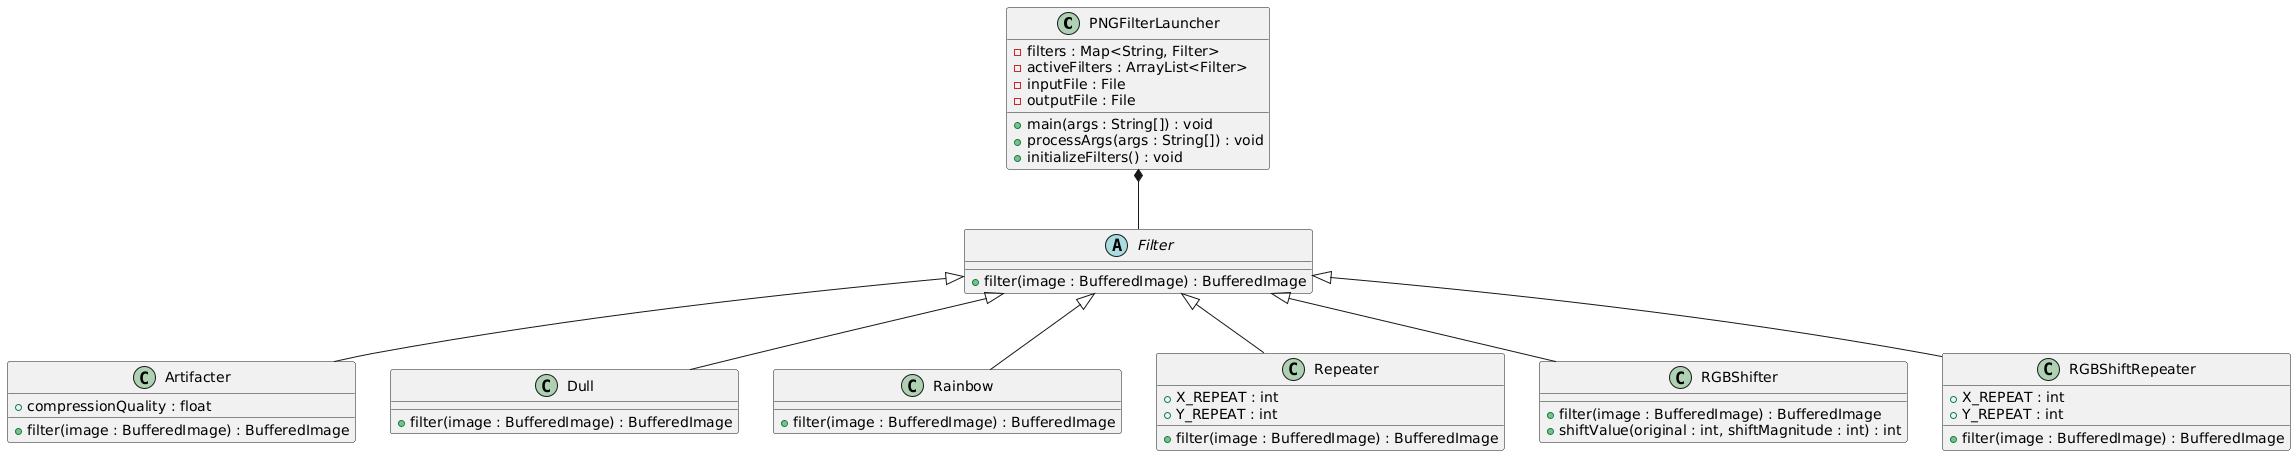

The diagram above was rendered by PlantUML. Its source (embedded in the PNG):
@startuml
class PNGFilterLauncher {
    - filters : Map<String, Filter>
    - activeFilters : ArrayList<Filter>
    - inputFile : File
    - outputFile : File
    + main(args : String[]) : void
    + processArgs(args : String[]) : void
    + initializeFilters() : void
}

abstract class Filter {
    + filter(image : BufferedImage) : BufferedImage
}

class Artifacter {
    + compressionQuality : float
    + filter(image : BufferedImage) : BufferedImage
}

class Dull {
    + filter(image : BufferedImage) : BufferedImage
}

class Rainbow {
    + filter(image : BufferedImage) : BufferedImage
}

class Repeater {
    + X_REPEAT : int
    + Y_REPEAT : int
    + filter(image : BufferedImage) : BufferedImage
}

class RGBShifter {
    + filter(image : BufferedImage) : BufferedImage
    + shiftValue(original : int, shiftMagnitude : int) : int
}

class RGBShiftRepeater {
    + X_REPEAT : int
    + Y_REPEAT : int
    + filter(image : BufferedImage) : BufferedImage
}

PNGFilterLauncher *-- Filter
Filter <|-- Artifacter
Filter <|-- Dull
Filter <|-- Rainbow
Filter <|-- Repeater
Filter <|-- RGBShifter
Filter <|-- RGBShiftRepeater
@enduml